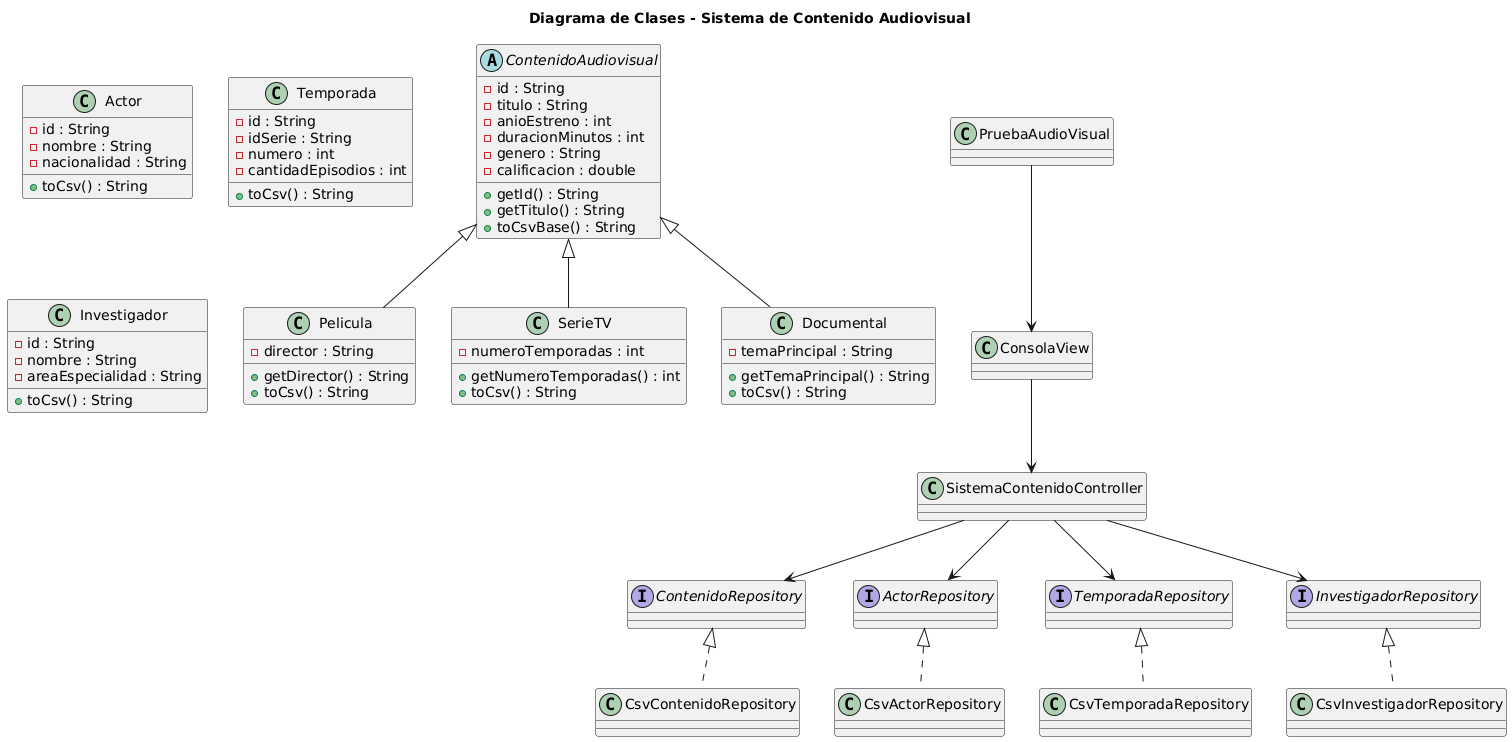

The diagram above was rendered by PlantUML. Its source (embedded in the PNG):
@startuml
title Diagrama de Clases - Sistema de Contenido Audiovisual

abstract class ContenidoAudiovisual {
    - id : String
    - titulo : String
    - anioEstreno : int
    - duracionMinutos : int
    - genero : String
    - calificacion : double
    + getId() : String
    + getTitulo() : String
    + toCsvBase() : String
}

class Pelicula {
    - director : String
    + getDirector() : String
    + toCsv() : String
}

class SerieTV {
    - numeroTemporadas : int
    + getNumeroTemporadas() : int
    + toCsv() : String
}

class Documental {
    - temaPrincipal : String
    + getTemaPrincipal() : String
    + toCsv() : String
}

class Actor {
    - id : String
    - nombre : String
    - nacionalidad : String
    + toCsv() : String
}

class Temporada {
    - id : String
    - idSerie : String
    - numero : int
    - cantidadEpisodios : int
    + toCsv() : String
}

class Investigador {
    - id : String
    - nombre : String
    - areaEspecialidad : String
    + toCsv() : String
}

ContenidoAudiovisual <|-- Pelicula
ContenidoAudiovisual <|-- SerieTV
ContenidoAudiovisual <|-- Documental

interface ContenidoRepository
interface ActorRepository
interface TemporadaRepository
interface InvestigadorRepository

class CsvContenidoRepository
class CsvActorRepository
class CsvTemporadaRepository
class CsvInvestigadorRepository

ContenidoRepository <|.. CsvContenidoRepository
ActorRepository <|.. CsvActorRepository
TemporadaRepository <|.. CsvTemporadaRepository
InvestigadorRepository <|.. CsvInvestigadorRepository

class SistemaContenidoController
class ConsolaView
class PruebaAudioVisual

SistemaContenidoController --> ContenidoRepository
SistemaContenidoController --> ActorRepository
SistemaContenidoController --> TemporadaRepository
SistemaContenidoController --> InvestigadorRepository

ConsolaView --> SistemaContenidoController
PruebaAudioVisual --> ConsolaView
@enduml